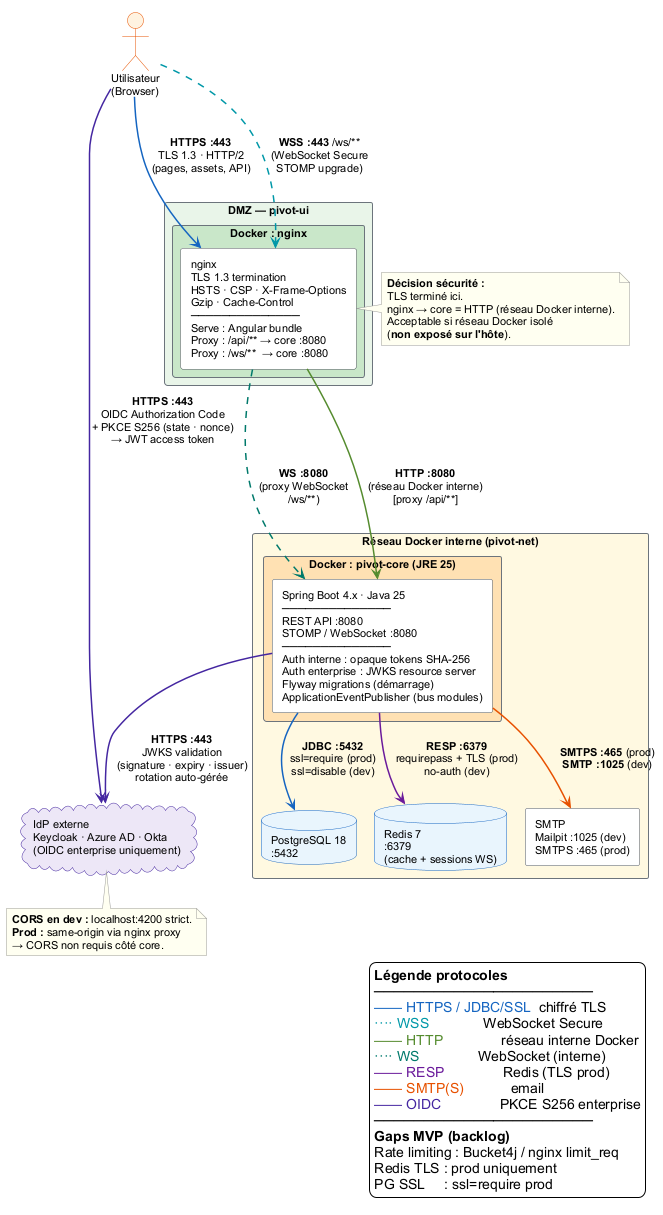

The diagram above was rendered by PlantUML. Its source (embedded in the PNG):
@startuml PIVOT Platform Architecture
!pragma layout smetana
skinparam backgroundColor #FFFFFF
skinparam defaultFontName "Arial"
skinparam defaultFontSize 11
skinparam ArrowThickness 1.5
skinparam ArrowColor #444444
skinparam NoteBorderColor #999999
skinparam NoteBackgroundColor #FFFFF0
skinparam componentStyle rectangle

skinparam rectangle {
  BackgroundColor #F8F9FA
  BorderColor #6C757D
  BorderThickness 1
  FontStyle bold
}

skinparam database {
  BackgroundColor #E8F4FD
  BorderColor #1565C0
}

skinparam component {
  BackgroundColor #FFFFFF
  BorderColor #495057
}

skinparam actor {
  BackgroundColor #FFF3E0
  BorderColor #E65100
}

skinparam cloud {
  BackgroundColor #EDE7F6
  BorderColor #4527A0
}

' ─────────────────────────────────────
' ACTEURS EXTERNES
' ─────────────────────────────────────
actor "Utilisateur\n(Browser)" as browser #FFF3E0
cloud "IdP externe\nKeycloak · Azure AD · Okta\n(OIDC enterprise uniquement)" as idp #EDE7F6

' ─────────────────────────────────────
' ZONE PUBLIQUE — nginx (DMZ)
' ─────────────────────────────────────
rectangle "  DMZ — pivot-ui  " as zone_dmz #E8F5E9 {

  rectangle "  Docker : nginx  " as nginx_box #C8E6C9 {
    component "nginx\nTLS 1.3 termination\nHSTS · CSP · X-Frame-Options\nGzip · Cache-Control\n──────────────\nServe : Angular bundle\nProxy : /api/** → core :8080\nProxy : /ws/**  → core :8080" as nginx #FFFFFF
  }

}

note right of nginx
  <b>Décision sécurité :</b>
  TLS terminé ici.
  nginx → core = HTTP (réseau Docker interne).
  Acceptable si réseau Docker isolé
  (<b>non exposé sur l'hôte</b>).
end note

' ─────────────────────────────────────
' ZONE INTERNE — réseau Docker pivot-net
' ─────────────────────────────────────
rectangle "  Réseau Docker interne (pivot-net)  " as zone_internal #FFF8E1 {

  rectangle "  Docker : pivot-core (JRE 25)  " as core_box #FFE0B2 {
    component "Spring Boot 4.x · Java 25\n──────────────\nREST API :8080\nSTOMP / WebSocket :8080\n──────────────\nAuth interne : opaque tokens SHA-256\nAuth enterprise : JWKS resource server\nFlyway migrations (démarrage)\nApplicationEventPublisher (bus modules)" as spring #FFFFFF
  }

  database "PostgreSQL 18\n:5432" as postgres
  database "Redis 7\n:6379\n(cache + sessions WS)" as redis
  component "SMTP\nMailpit :1025 (dev)\nSMTPS :465 (prod)" as smtp

}

' ─────────────────────────────────────
' CONNEXIONS — Internet → DMZ
' ─────────────────────────────────────
browser -[#1565C0]-> nginx : <b>HTTPS :443</b>\nTLS 1.3 · HTTP/2\n(pages, assets, API)
browser -[#0097A7]..> nginx : <b>WSS :443</b> /ws/**\n(WebSocket Secure\nSTOMP upgrade)

' ─────────────────────────────────────
' CONNEXIONS — DMZ → Internal
' ─────────────────────────────────────
nginx -[#558B2F]-> spring : <b>HTTP :8080</b>\n(réseau Docker interne)\n[proxy /api/**]
nginx -[#00796B]..> spring : <b>WS :8080</b>\n(proxy WebSocket\n/ws/**)

' ─────────────────────────────────────
' CONNEXIONS — Internal services
' ─────────────────────────────────────
spring -[#1565C0]-> postgres : <b>JDBC :5432</b>\nssl=require (prod)\nssl=disable (dev)
spring -[#6A1B9A]-> redis : <b>RESP :6379</b>\nrequirepass + TLS (prod)\nno-auth (dev)
spring -[#E65100]-> smtp : <b>SMTPS :465</b> (prod)\n<b>SMTP :1025</b> (dev)

' ─────────────────────────────────────
' CONNEXIONS — OIDC enterprise
' ─────────────────────────────────────
browser -[#4527A0]-> idp : <b>HTTPS :443</b>\nOIDC Authorization Code\n+ PKCE S256 (state · nonce)\n→ JWT access token
spring -[#4527A0]-> idp : <b>HTTPS :443</b>\nJWKS validation\n(signature · expiry · issuer)\nrotation auto-gérée

note bottom of idp
  <b>CORS en dev :</b> localhost:4200 strict.
  <b>Prod :</b> same-origin via nginx proxy
  → CORS non requis côté core.
end note

' ─────────────────────────────────────
' LÉGENDE
' ─────────────────────────────────────
legend right
  <b>Légende protocoles</b>
  ──────────────────────
  <color:#1565C0>—— HTTPS / JDBC/SSL</color>  chiffré TLS
  <color:#0097A7>···· WSS</color>              WebSocket Secure
  <color:#558B2F>—— HTTP</color>               réseau interne Docker
  <color:#00796B>···· WS</color>               WebSocket (interne)
  <color:#6A1B9A>—— RESP</color>               Redis (TLS prod)
  <color:#E65100>—— SMTP(S)</color>            email
  <color:#4527A0>—— OIDC</color>               PKCE S256 enterprise
  ──────────────────────
  <b>Gaps MVP (backlog)</b>
  Rate limiting : Bucket4j / nginx limit_req
  Redis TLS : prod uniquement
  PG SSL     : ssl=require prod
endlegend

@enduml